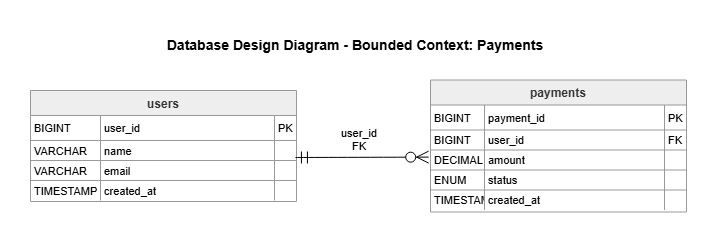

The diagram above was exported from draw.io. Its source (the exported page's mxGraphModel, read from the mxfile embedded in the PNG):
<mxGraphModel dx="1172" dy="650" grid="1" gridSize="10" guides="1" tooltips="1" connect="1" arrows="1" fold="1" page="1" pageScale="1" pageWidth="827" pageHeight="1169" math="0" shadow="0">
  <root>
    <mxCell id="0" />
    <mxCell id="1" parent="0" />
    <mxCell id="yCy88jSZ8jZE3AjScTw7-1" parent="1" style="shape=table;startSize=25;container=1;collapsible=0;childLayout=tableLayout;fixedRows=1;rowLines=1;fontStyle=1;align=center;resizeLast=1;fillColor=light-dark(#eeeeee,#1f2020);strokeColor=light-dark(#999999,#cccccc);fontColor=light-dark(#333333,#cccccc);" value="users" vertex="1">
      <mxGeometry height="111" width="266" x="80" y="270" as="geometry" />
    </mxCell>
    <mxCell id="yCy88jSZ8jZE3AjScTw7-2" parent="yCy88jSZ8jZE3AjScTw7-1" style="shape=tableRow;horizontal=0;startSize=0;swimlaneHead=0;swimlaneBody=0;fillColor=none;collapsible=0;dropTarget=0;points=[[0,0.5],[1,0.5]];portConstraint=eastwest;top=0;left=0;right=0;bottom=0;" vertex="1">
      <mxGeometry height="25" width="266" y="25" as="geometry" />
    </mxCell>
    <mxCell id="yCy88jSZ8jZE3AjScTw7-3" parent="yCy88jSZ8jZE3AjScTw7-2" style="shape=partialRectangle;connectable=0;fillColor=none;top=0;left=0;bottom=0;right=0;align=left;spacingLeft=2;overflow=hidden;fontSize=11;" value="BIGINT" vertex="1">
      <mxGeometry height="25" width="70" as="geometry">
        <mxRectangle height="25" width="70" as="alternateBounds" />
      </mxGeometry>
    </mxCell>
    <mxCell id="yCy88jSZ8jZE3AjScTw7-4" parent="yCy88jSZ8jZE3AjScTw7-2" style="shape=partialRectangle;connectable=0;fillColor=none;top=0;left=0;bottom=0;right=0;align=left;spacingLeft=2;overflow=hidden;fontSize=11;" value="user_id" vertex="1">
      <mxGeometry height="25" width="174" x="70" as="geometry">
        <mxRectangle height="25" width="174" as="alternateBounds" />
      </mxGeometry>
    </mxCell>
    <mxCell id="yCy88jSZ8jZE3AjScTw7-5" parent="yCy88jSZ8jZE3AjScTw7-2" style="shape=partialRectangle;connectable=0;fillColor=none;top=0;left=0;bottom=0;right=0;align=left;spacingLeft=2;overflow=hidden;fontSize=11;" value="PK" vertex="1">
      <mxGeometry height="25" width="22" x="244" as="geometry">
        <mxRectangle height="25" width="22" as="alternateBounds" />
      </mxGeometry>
    </mxCell>
    <mxCell id="yCy88jSZ8jZE3AjScTw7-6" parent="yCy88jSZ8jZE3AjScTw7-1" style="shape=tableRow;horizontal=0;startSize=0;swimlaneHead=0;swimlaneBody=0;fillColor=none;collapsible=0;dropTarget=0;points=[[0,0.5],[1,0.5]];portConstraint=eastwest;top=0;left=0;right=0;bottom=0;" vertex="1">
      <mxGeometry height="20" width="266" y="50" as="geometry" />
    </mxCell>
    <mxCell id="yCy88jSZ8jZE3AjScTw7-7" parent="yCy88jSZ8jZE3AjScTw7-6" style="shape=partialRectangle;connectable=0;fillColor=none;top=0;left=0;bottom=0;right=0;align=left;spacingLeft=2;overflow=hidden;fontSize=11;" value="VARCHAR" vertex="1">
      <mxGeometry height="20" width="70" as="geometry">
        <mxRectangle height="20" width="70" as="alternateBounds" />
      </mxGeometry>
    </mxCell>
    <mxCell id="yCy88jSZ8jZE3AjScTw7-8" parent="yCy88jSZ8jZE3AjScTw7-6" style="shape=partialRectangle;connectable=0;fillColor=none;top=0;left=0;bottom=0;right=0;align=left;spacingLeft=2;overflow=hidden;fontSize=11;" value="name" vertex="1">
      <mxGeometry height="20" width="174" x="70" as="geometry">
        <mxRectangle height="20" width="174" as="alternateBounds" />
      </mxGeometry>
    </mxCell>
    <mxCell id="yCy88jSZ8jZE3AjScTw7-9" parent="yCy88jSZ8jZE3AjScTw7-6" style="shape=partialRectangle;connectable=0;fillColor=none;top=0;left=0;bottom=0;right=0;align=left;spacingLeft=2;overflow=hidden;fontSize=11;" value="" vertex="1">
      <mxGeometry height="20" width="22" x="244" as="geometry">
        <mxRectangle height="20" width="22" as="alternateBounds" />
      </mxGeometry>
    </mxCell>
    <mxCell id="yCy88jSZ8jZE3AjScTw7-10" parent="yCy88jSZ8jZE3AjScTw7-1" style="shape=tableRow;horizontal=0;startSize=0;swimlaneHead=0;swimlaneBody=0;fillColor=none;collapsible=0;dropTarget=0;points=[[0,0.5],[1,0.5]];portConstraint=eastwest;top=0;left=0;right=0;bottom=0;" vertex="1">
      <mxGeometry height="20" width="266" y="70" as="geometry" />
    </mxCell>
    <mxCell id="yCy88jSZ8jZE3AjScTw7-11" parent="yCy88jSZ8jZE3AjScTw7-10" style="shape=partialRectangle;connectable=0;fillColor=none;top=0;left=0;bottom=0;right=0;align=left;spacingLeft=2;overflow=hidden;fontSize=11;" value="VARCHAR" vertex="1">
      <mxGeometry height="20" width="70" as="geometry">
        <mxRectangle height="20" width="70" as="alternateBounds" />
      </mxGeometry>
    </mxCell>
    <mxCell id="yCy88jSZ8jZE3AjScTw7-12" parent="yCy88jSZ8jZE3AjScTw7-10" style="shape=partialRectangle;connectable=0;fillColor=none;top=0;left=0;bottom=0;right=0;align=left;spacingLeft=2;overflow=hidden;fontSize=11;" value="email" vertex="1">
      <mxGeometry height="20" width="174" x="70" as="geometry">
        <mxRectangle height="20" width="174" as="alternateBounds" />
      </mxGeometry>
    </mxCell>
    <mxCell id="yCy88jSZ8jZE3AjScTw7-13" parent="yCy88jSZ8jZE3AjScTw7-10" style="shape=partialRectangle;connectable=0;fillColor=none;top=0;left=0;bottom=0;right=0;align=left;spacingLeft=2;overflow=hidden;fontSize=11;" value="" vertex="1">
      <mxGeometry height="20" width="22" x="244" as="geometry">
        <mxRectangle height="20" width="22" as="alternateBounds" />
      </mxGeometry>
    </mxCell>
    <mxCell id="yCy88jSZ8jZE3AjScTw7-14" parent="yCy88jSZ8jZE3AjScTw7-1" style="shape=tableRow;horizontal=0;startSize=0;swimlaneHead=0;swimlaneBody=0;fillColor=none;collapsible=0;dropTarget=0;points=[[0,0.5],[1,0.5]];portConstraint=eastwest;top=0;left=0;right=0;bottom=0;" vertex="1">
      <mxGeometry height="20" width="266" y="90" as="geometry" />
    </mxCell>
    <mxCell id="yCy88jSZ8jZE3AjScTw7-15" parent="yCy88jSZ8jZE3AjScTw7-14" style="shape=partialRectangle;connectable=0;fillColor=none;top=0;left=0;bottom=0;right=0;align=left;spacingLeft=2;overflow=hidden;fontSize=11;" value="TIMESTAMP" vertex="1">
      <mxGeometry height="20" width="70" as="geometry">
        <mxRectangle height="20" width="70" as="alternateBounds" />
      </mxGeometry>
    </mxCell>
    <mxCell id="yCy88jSZ8jZE3AjScTw7-16" parent="yCy88jSZ8jZE3AjScTw7-14" style="shape=partialRectangle;connectable=0;fillColor=none;top=0;left=0;bottom=0;right=0;align=left;spacingLeft=2;overflow=hidden;fontSize=11;" value="created_at" vertex="1">
      <mxGeometry height="20" width="174" x="70" as="geometry">
        <mxRectangle height="20" width="174" as="alternateBounds" />
      </mxGeometry>
    </mxCell>
    <mxCell id="yCy88jSZ8jZE3AjScTw7-17" parent="yCy88jSZ8jZE3AjScTw7-14" style="shape=partialRectangle;connectable=0;fillColor=none;top=0;left=0;bottom=0;right=0;align=left;spacingLeft=2;overflow=hidden;fontSize=11;" value="" vertex="1">
      <mxGeometry height="20" width="22" x="244" as="geometry">
        <mxRectangle height="20" width="22" as="alternateBounds" />
      </mxGeometry>
    </mxCell>
    <mxCell id="yCy88jSZ8jZE3AjScTw7-18" parent="1" style="shape=table;startSize=25;container=1;collapsible=0;childLayout=tableLayout;fixedRows=1;rowLines=1;fontStyle=1;align=center;resizeLast=1;fillColor=light-dark(#eeeeee,#1f2020);strokeColor=light-dark(#999999,#cccccc);fontColor=light-dark(#333333,#cccccc);" value="payments" vertex="1">
      <mxGeometry height="132" width="256" x="480" y="259.5" as="geometry" />
    </mxCell>
    <mxCell id="yCy88jSZ8jZE3AjScTw7-19" parent="yCy88jSZ8jZE3AjScTw7-18" style="shape=tableRow;horizontal=0;startSize=0;swimlaneHead=0;swimlaneBody=0;fillColor=none;collapsible=0;dropTarget=0;points=[[0,0.5],[1,0.5]];portConstraint=eastwest;top=0;left=0;right=0;bottom=0;" vertex="1">
      <mxGeometry height="25" width="256" y="25" as="geometry" />
    </mxCell>
    <mxCell id="yCy88jSZ8jZE3AjScTw7-20" parent="yCy88jSZ8jZE3AjScTw7-19" style="shape=partialRectangle;connectable=0;fillColor=none;top=0;left=0;bottom=0;right=0;align=left;spacingLeft=2;overflow=hidden;fontSize=11;" value="BIGINT" vertex="1">
      <mxGeometry height="25" width="54" as="geometry">
        <mxRectangle height="25" width="54" as="alternateBounds" />
      </mxGeometry>
    </mxCell>
    <mxCell id="yCy88jSZ8jZE3AjScTw7-21" parent="yCy88jSZ8jZE3AjScTw7-19" style="shape=partialRectangle;connectable=0;fillColor=none;top=0;left=0;bottom=0;right=0;align=left;spacingLeft=2;overflow=hidden;fontSize=11;" value="payment_id" vertex="1">
      <mxGeometry height="25" width="180" x="54" as="geometry">
        <mxRectangle height="25" width="180" as="alternateBounds" />
      </mxGeometry>
    </mxCell>
    <mxCell id="yCy88jSZ8jZE3AjScTw7-22" parent="yCy88jSZ8jZE3AjScTw7-19" style="shape=partialRectangle;connectable=0;fillColor=none;top=0;left=0;bottom=0;right=0;align=left;spacingLeft=2;overflow=hidden;fontSize=11;" value="PK" vertex="1">
      <mxGeometry height="25" width="22" x="234" as="geometry">
        <mxRectangle height="25" width="22" as="alternateBounds" />
      </mxGeometry>
    </mxCell>
    <mxCell id="yCy88jSZ8jZE3AjScTw7-23" parent="yCy88jSZ8jZE3AjScTw7-18" style="shape=tableRow;horizontal=0;startSize=0;swimlaneHead=0;swimlaneBody=0;fillColor=none;collapsible=0;dropTarget=0;points=[[0,0.5],[1,0.5]];portConstraint=eastwest;top=0;left=0;right=0;bottom=0;" vertex="1">
      <mxGeometry height="20" width="256" y="50" as="geometry" />
    </mxCell>
    <mxCell id="yCy88jSZ8jZE3AjScTw7-24" parent="yCy88jSZ8jZE3AjScTw7-23" style="shape=partialRectangle;connectable=0;fillColor=none;top=0;left=0;bottom=0;right=0;align=left;spacingLeft=2;overflow=hidden;fontSize=11;" value="BIGINT" vertex="1">
      <mxGeometry height="20" width="54" as="geometry">
        <mxRectangle height="20" width="54" as="alternateBounds" />
      </mxGeometry>
    </mxCell>
    <mxCell id="yCy88jSZ8jZE3AjScTw7-25" parent="yCy88jSZ8jZE3AjScTw7-23" style="shape=partialRectangle;connectable=0;fillColor=none;top=0;left=0;bottom=0;right=0;align=left;spacingLeft=2;overflow=hidden;fontSize=11;" value="user_id" vertex="1">
      <mxGeometry height="20" width="180" x="54" as="geometry">
        <mxRectangle height="20" width="180" as="alternateBounds" />
      </mxGeometry>
    </mxCell>
    <mxCell id="yCy88jSZ8jZE3AjScTw7-26" parent="yCy88jSZ8jZE3AjScTw7-23" style="shape=partialRectangle;connectable=0;fillColor=none;top=0;left=0;bottom=0;right=0;align=left;spacingLeft=2;overflow=hidden;fontSize=11;" value="FK" vertex="1">
      <mxGeometry height="20" width="22" x="234" as="geometry">
        <mxRectangle height="20" width="22" as="alternateBounds" />
      </mxGeometry>
    </mxCell>
    <mxCell id="yCy88jSZ8jZE3AjScTw7-27" parent="yCy88jSZ8jZE3AjScTw7-18" style="shape=tableRow;horizontal=0;startSize=0;swimlaneHead=0;swimlaneBody=0;fillColor=none;collapsible=0;dropTarget=0;points=[[0,0.5],[1,0.5]];portConstraint=eastwest;top=0;left=0;right=0;bottom=0;" vertex="1">
      <mxGeometry height="20" width="256" y="70" as="geometry" />
    </mxCell>
    <mxCell id="yCy88jSZ8jZE3AjScTw7-28" parent="yCy88jSZ8jZE3AjScTw7-27" style="shape=partialRectangle;connectable=0;fillColor=none;top=0;left=0;bottom=0;right=0;align=left;spacingLeft=2;overflow=hidden;fontSize=11;" value="DECIMAL" vertex="1">
      <mxGeometry height="20" width="54" as="geometry">
        <mxRectangle height="20" width="54" as="alternateBounds" />
      </mxGeometry>
    </mxCell>
    <mxCell id="yCy88jSZ8jZE3AjScTw7-29" parent="yCy88jSZ8jZE3AjScTw7-27" style="shape=partialRectangle;connectable=0;fillColor=none;top=0;left=0;bottom=0;right=0;align=left;spacingLeft=2;overflow=hidden;fontSize=11;" value="amount" vertex="1">
      <mxGeometry height="20" width="180" x="54" as="geometry">
        <mxRectangle height="20" width="180" as="alternateBounds" />
      </mxGeometry>
    </mxCell>
    <mxCell id="yCy88jSZ8jZE3AjScTw7-30" parent="yCy88jSZ8jZE3AjScTw7-27" style="shape=partialRectangle;connectable=0;fillColor=none;top=0;left=0;bottom=0;right=0;align=left;spacingLeft=2;overflow=hidden;fontSize=11;" value="" vertex="1">
      <mxGeometry height="20" width="22" x="234" as="geometry">
        <mxRectangle height="20" width="22" as="alternateBounds" />
      </mxGeometry>
    </mxCell>
    <mxCell id="yCy88jSZ8jZE3AjScTw7-31" parent="yCy88jSZ8jZE3AjScTw7-18" style="shape=tableRow;horizontal=0;startSize=0;swimlaneHead=0;swimlaneBody=0;fillColor=none;collapsible=0;dropTarget=0;points=[[0,0.5],[1,0.5]];portConstraint=eastwest;top=0;left=0;right=0;bottom=0;" vertex="1">
      <mxGeometry height="20" width="256" y="90" as="geometry" />
    </mxCell>
    <mxCell id="yCy88jSZ8jZE3AjScTw7-32" parent="yCy88jSZ8jZE3AjScTw7-31" style="shape=partialRectangle;connectable=0;fillColor=none;top=0;left=0;bottom=0;right=0;align=left;spacingLeft=2;overflow=hidden;fontSize=11;" value="ENUM" vertex="1">
      <mxGeometry height="20" width="54" as="geometry">
        <mxRectangle height="20" width="54" as="alternateBounds" />
      </mxGeometry>
    </mxCell>
    <mxCell id="yCy88jSZ8jZE3AjScTw7-33" parent="yCy88jSZ8jZE3AjScTw7-31" style="shape=partialRectangle;connectable=0;fillColor=none;top=0;left=0;bottom=0;right=0;align=left;spacingLeft=2;overflow=hidden;fontSize=11;" value="status" vertex="1">
      <mxGeometry height="20" width="180" x="54" as="geometry">
        <mxRectangle height="20" width="180" as="alternateBounds" />
      </mxGeometry>
    </mxCell>
    <mxCell id="yCy88jSZ8jZE3AjScTw7-34" parent="yCy88jSZ8jZE3AjScTw7-31" style="shape=partialRectangle;connectable=0;fillColor=none;top=0;left=0;bottom=0;right=0;align=left;spacingLeft=2;overflow=hidden;fontSize=11;" value="" vertex="1">
      <mxGeometry height="20" width="22" x="234" as="geometry">
        <mxRectangle height="20" width="22" as="alternateBounds" />
      </mxGeometry>
    </mxCell>
    <mxCell id="yCy88jSZ8jZE3AjScTw7-35" parent="yCy88jSZ8jZE3AjScTw7-18" style="shape=tableRow;horizontal=0;startSize=0;swimlaneHead=0;swimlaneBody=0;fillColor=none;collapsible=0;dropTarget=0;points=[[0,0.5],[1,0.5]];portConstraint=eastwest;top=0;left=0;right=0;bottom=0;" vertex="1">
      <mxGeometry height="20" width="256" y="110" as="geometry" />
    </mxCell>
    <mxCell id="yCy88jSZ8jZE3AjScTw7-36" parent="yCy88jSZ8jZE3AjScTw7-35" style="shape=partialRectangle;connectable=0;fillColor=none;top=0;left=0;bottom=0;right=0;align=left;spacingLeft=2;overflow=hidden;fontSize=11;" value="TIMESTAMP" vertex="1">
      <mxGeometry height="20" width="54" as="geometry">
        <mxRectangle height="20" width="54" as="alternateBounds" />
      </mxGeometry>
    </mxCell>
    <mxCell id="yCy88jSZ8jZE3AjScTw7-37" parent="yCy88jSZ8jZE3AjScTw7-35" style="shape=partialRectangle;connectable=0;fillColor=none;top=0;left=0;bottom=0;right=0;align=left;spacingLeft=2;overflow=hidden;fontSize=11;" value="created_at" vertex="1">
      <mxGeometry height="20" width="180" x="54" as="geometry">
        <mxRectangle height="20" width="180" as="alternateBounds" />
      </mxGeometry>
    </mxCell>
    <mxCell id="yCy88jSZ8jZE3AjScTw7-38" parent="yCy88jSZ8jZE3AjScTw7-35" style="shape=partialRectangle;connectable=0;fillColor=none;top=0;left=0;bottom=0;right=0;align=left;spacingLeft=2;overflow=hidden;fontSize=11;" value="" vertex="1">
      <mxGeometry height="20" width="22" x="234" as="geometry">
        <mxRectangle height="20" width="22" as="alternateBounds" />
      </mxGeometry>
    </mxCell>
    <mxCell id="yCy88jSZ8jZE3AjScTw7-39" edge="1" parent="1" source="yCy88jSZ8jZE3AjScTw7-6" style="curved=1;startArrow=ERmandOne;startSize=10;;endArrow=ERzeroToMany;endSize=10;;exitX=0.996;exitY=0.85;rounded=0;exitDx=0;exitDy=0;exitPerimeter=0;entryX=-0.007;entryY=0.356;entryDx=0;entryDy=0;entryPerimeter=0;" target="yCy88jSZ8jZE3AjScTw7-27" value="user_id&#10;FK">
      <mxGeometry relative="1" x="-0.0415" y="18" as="geometry">
        <mxPoint as="offset" />
        <Array as="points" />
        <mxPoint x="470" y="337" as="targetPoint" />
      </mxGeometry>
    </mxCell>
    <mxCell id="yCy88jSZ8jZE3AjScTw7-40" parent="1" style="text;html=1;whiteSpace=wrap;strokeColor=none;fillColor=none;align=center;verticalAlign=middle;rounded=0;autosize=1;resizable=0;fontStyle=1;fontSize=14;" value="Database Design Diagram - Bounded Context: Payments" vertex="1">
      <mxGeometry height="30" width="380" x="215" y="210" as="geometry" />
    </mxCell>
  </root>
</mxGraphModel>